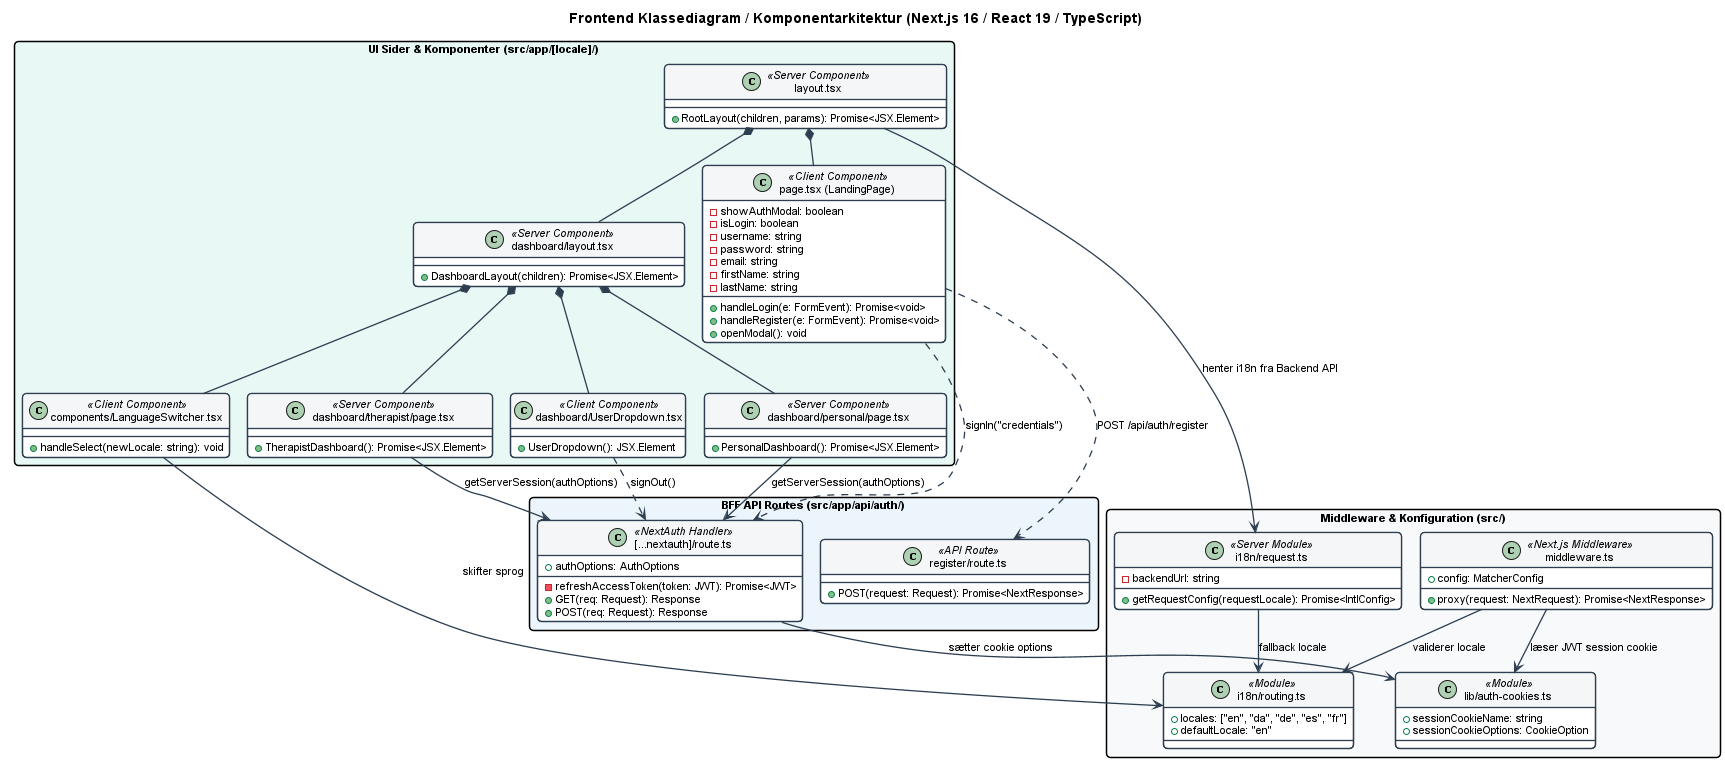

The diagram above was rendered by PlantUML. Its source (embedded in the PNG):
@startuml
!pragma layout smetana
skinparam defaultFontName Arial
skinparam defaultFontSize 11
skinparam roundCorner 8
skinparam shadowing false
skinparam ArrowColor #2C3E50
skinparam ArrowThickness 1.3
skinparam packageStyle rectangle

skinparam class {
    BackgroundColor #FFFFFF
    BorderColor #2C3E50
    BorderThickness 1.3
    HeaderBackgroundColor #F4F6F7
}

title Frontend Klassediagram / Komponentarkitektur (Next.js 16 / React 19 / TypeScript)

package "Middleware & Konfiguration (src/)" #F8F9FA {
    class "middleware.ts" as Middleware <<Next.js Middleware>> {
        +config: MatcherConfig
        +proxy(request: NextRequest): Promise<NextResponse>
    }

    class "i18n/routing.ts" as Routing <<Module>> {
        +locales: ["en", "da", "de", "es", "fr"]
        +defaultLocale: "en"
    }

    class "i18n/request.ts" as RequestConfig <<Server Module>> {
        -backendUrl: string
        +getRequestConfig(requestLocale): Promise<IntlConfig>
    }

    class "lib/auth-cookies.ts" as AuthCookies <<Module>> {
        +sessionCookieName: string
        +sessionCookieOptions: CookieOption
    }
}

package "BFF API Routes (src/app/api/auth/)" #EBF5FB {
    class "[...nextauth]/route.ts" as NextAuthRoute <<NextAuth Handler>> {
        +authOptions: AuthOptions
        -refreshAccessToken(token: JWT): Promise<JWT>
        +GET(req: Request): Response
        +POST(req: Request): Response
    }

    class "register/route.ts" as RegisterRoute <<API Route>> {
        +POST(request: Request): Promise<NextResponse>
    }
}

package "UI Sider & Komponenter (src/app/[locale]/)" #E8F8F5 {
    class "layout.tsx" as RootLayout <<Server Component>> {
        +RootLayout(children, params): Promise<JSX.Element>
    }

    class "page.tsx (LandingPage)" as LandingPage <<Client Component>> {
        -showAuthModal: boolean
        -isLogin: boolean
        -username: string
        -password: string
        -email: string
        -firstName: string
        -lastName: string
        +handleLogin(e: FormEvent): Promise<void>
        +handleRegister(e: FormEvent): Promise<void>
        +openModal(): void
    }

    class "dashboard/layout.tsx" as DashboardLayout <<Server Component>> {
        +DashboardLayout(children): Promise<JSX.Element>
    }

    class "dashboard/personal/page.tsx" as PersonalDashboard <<Server Component>> {
        +PersonalDashboard(): Promise<JSX.Element>
    }

    class "dashboard/therapist/page.tsx" as TherapistDashboard <<Server Component>> {
        +TherapistDashboard(): Promise<JSX.Element>
    }

    class "components/LanguageSwitcher.tsx" as LanguageSwitcher <<Client Component>> {
        +handleSelect(newLocale: string): void
    }

    class "dashboard/UserDropdown.tsx" as UserDropdown <<Client Component>> {
        +UserDropdown(): JSX.Element
    }
}

Middleware --> Routing : validerer locale
Middleware --> AuthCookies : læser JWT session cookie
RequestConfig --> Routing : fallback locale
NextAuthRoute --> AuthCookies : sætter cookie options

RootLayout --> RequestConfig : henter i18n fra Backend API
RootLayout *-- LandingPage
RootLayout *-- DashboardLayout

LandingPage ..> NextAuthRoute : signIn("credentials")
LandingPage ..> RegisterRoute : POST /api/auth/register

DashboardLayout *-- LanguageSwitcher
DashboardLayout *-- UserDropdown
DashboardLayout *-- PersonalDashboard
DashboardLayout *-- TherapistDashboard

PersonalDashboard --> NextAuthRoute : getServerSession(authOptions)
TherapistDashboard --> NextAuthRoute : getServerSession(authOptions)
LanguageSwitcher --> Routing : skifter sprog
UserDropdown ..> NextAuthRoute : signOut()

@enduml